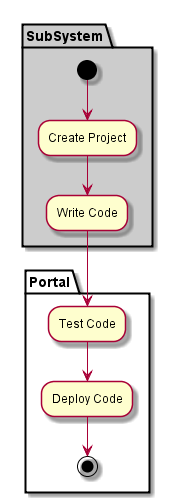

The diagram above was rendered by PlantUML. Its source (embedded in the PNG):
@startuml

partition "Portal" {

}

partition SubSystem  #cccccc {
  (*) --> "Create Project"
  --> "Write Code"
}

partition "Portal" {
  "Write Code" --> "Test Code"
  "Test Code" --> "Deploy Code"
  "Deploy Code" --> (*)
}

@enduml